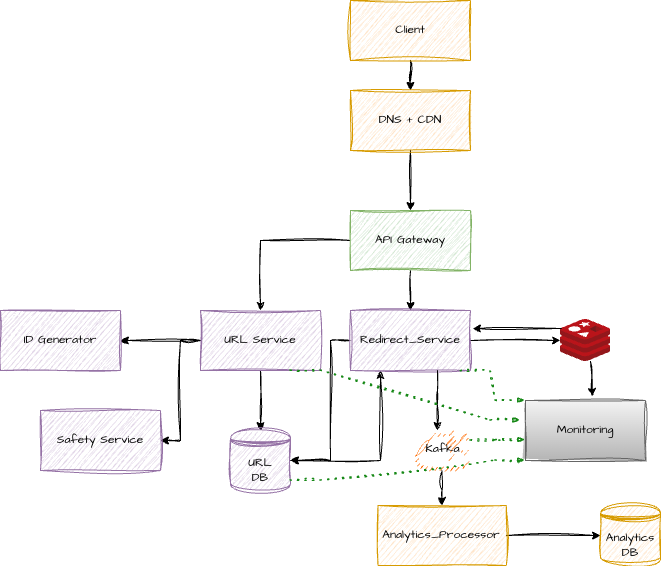

The diagram above was exported from draw.io. Its source (the exported page's mxGraphModel, read from the mxfile embedded in the PNG):
<mxGraphModel dx="976" dy="633" grid="1" gridSize="10" guides="1" tooltips="1" connect="1" arrows="1" fold="1" page="1" pageScale="1" pageWidth="827" pageHeight="1169" math="0" shadow="0">
  <root>
    <mxCell id="0" />
    <mxCell id="1" parent="0" />
    <mxCell id="1sSDBduSB7F5OEAT8YrU-3" edge="1" parent="1" source="1sSDBduSB7F5OEAT8YrU-1" style="edgeStyle=orthogonalEdgeStyle;rounded=0;sketch=1;hachureGap=4;jiggle=2;curveFitting=1;orthogonalLoop=1;jettySize=auto;html=1;fontFamily=Architects Daughter;fontSource=https%3A%2F%2Ffonts.googleapis.com%2Fcss%3Ffamily%3DArchitects%2BDaughter;" target="1sSDBduSB7F5OEAT8YrU-2" value="">
      <mxGeometry relative="1" as="geometry" />
    </mxCell>
    <mxCell id="1sSDBduSB7F5OEAT8YrU-1" parent="1" style="rounded=0;whiteSpace=wrap;html=1;sketch=1;hachureGap=4;jiggle=2;curveFitting=1;fontFamily=Architects Daughter;fontSource=https%3A%2F%2Ffonts.googleapis.com%2Fcss%3Ffamily%3DArchitects%2BDaughter;fillColor=#ffe6cc;strokeColor=#d79b00;" value="Client" vertex="1">
      <mxGeometry height="60" width="120" x="390" y="50" as="geometry" />
    </mxCell>
    <mxCell id="1sSDBduSB7F5OEAT8YrU-5" edge="1" parent="1" source="1sSDBduSB7F5OEAT8YrU-2" style="edgeStyle=orthogonalEdgeStyle;rounded=0;sketch=1;hachureGap=4;jiggle=2;curveFitting=1;orthogonalLoop=1;jettySize=auto;html=1;fontFamily=Architects Daughter;fontSource=https%3A%2F%2Ffonts.googleapis.com%2Fcss%3Ffamily%3DArchitects%2BDaughter;" target="1sSDBduSB7F5OEAT8YrU-4" value="">
      <mxGeometry relative="1" as="geometry" />
    </mxCell>
    <mxCell id="1sSDBduSB7F5OEAT8YrU-2" parent="1" style="rounded=0;whiteSpace=wrap;html=1;sketch=1;hachureGap=4;jiggle=2;curveFitting=1;fontFamily=Architects Daughter;fontSource=https%3A%2F%2Ffonts.googleapis.com%2Fcss%3Ffamily%3DArchitects%2BDaughter;fillColor=#ffe6cc;strokeColor=#d79b00;" value="DNS + CDN" vertex="1">
      <mxGeometry height="60" width="120" x="390" y="140" as="geometry" />
    </mxCell>
    <mxCell id="1sSDBduSB7F5OEAT8YrU-14" edge="1" parent="1" source="1sSDBduSB7F5OEAT8YrU-4" style="edgeStyle=orthogonalEdgeStyle;rounded=0;sketch=1;hachureGap=4;jiggle=2;curveFitting=1;orthogonalLoop=1;jettySize=auto;html=1;entryX=0.5;entryY=0;entryDx=0;entryDy=0;fontFamily=Architects Daughter;fontSource=https%3A%2F%2Ffonts.googleapis.com%2Fcss%3Ffamily%3DArchitects%2BDaughter;" target="1sSDBduSB7F5OEAT8YrU-6">
      <mxGeometry relative="1" as="geometry" />
    </mxCell>
    <mxCell id="1sSDBduSB7F5OEAT8YrU-16" edge="1" parent="1" source="1sSDBduSB7F5OEAT8YrU-4" style="edgeStyle=orthogonalEdgeStyle;rounded=0;sketch=1;hachureGap=4;jiggle=2;curveFitting=1;orthogonalLoop=1;jettySize=auto;html=1;fontFamily=Architects Daughter;fontSource=https%3A%2F%2Ffonts.googleapis.com%2Fcss%3Ffamily%3DArchitects%2BDaughter;" target="1sSDBduSB7F5OEAT8YrU-15" value="">
      <mxGeometry relative="1" as="geometry" />
    </mxCell>
    <mxCell id="1sSDBduSB7F5OEAT8YrU-4" parent="1" style="rounded=0;whiteSpace=wrap;html=1;sketch=1;hachureGap=4;jiggle=2;curveFitting=1;fontFamily=Architects Daughter;fontSource=https%3A%2F%2Ffonts.googleapis.com%2Fcss%3Ffamily%3DArchitects%2BDaughter;fillColor=#d5e8d4;strokeColor=#82b366;" value="API Gateway" vertex="1">
      <mxGeometry height="60" width="120" x="390" y="260" as="geometry" />
    </mxCell>
    <mxCell id="1sSDBduSB7F5OEAT8YrU-11" edge="1" parent="1" source="1sSDBduSB7F5OEAT8YrU-6" style="edgeStyle=orthogonalEdgeStyle;rounded=0;sketch=1;hachureGap=4;jiggle=2;curveFitting=1;orthogonalLoop=1;jettySize=auto;html=1;fontFamily=Architects Daughter;fontSource=https%3A%2F%2Ffonts.googleapis.com%2Fcss%3Ffamily%3DArchitects%2BDaughter;" target="1sSDBduSB7F5OEAT8YrU-7" value="">
      <mxGeometry relative="1" as="geometry" />
    </mxCell>
    <mxCell id="1sSDBduSB7F5OEAT8YrU-12" edge="1" parent="1" source="1sSDBduSB7F5OEAT8YrU-6" style="edgeStyle=orthogonalEdgeStyle;rounded=0;sketch=1;hachureGap=4;jiggle=2;curveFitting=1;orthogonalLoop=1;jettySize=auto;html=1;fontFamily=Architects Daughter;fontSource=https%3A%2F%2Ffonts.googleapis.com%2Fcss%3Ffamily%3DArchitects%2BDaughter;" target="1sSDBduSB7F5OEAT8YrU-10" value="">
      <mxGeometry relative="1" as="geometry" />
    </mxCell>
    <mxCell id="1sSDBduSB7F5OEAT8YrU-13" edge="1" parent="1" source="1sSDBduSB7F5OEAT8YrU-6" style="edgeStyle=orthogonalEdgeStyle;rounded=0;sketch=1;hachureGap=4;jiggle=2;curveFitting=1;orthogonalLoop=1;jettySize=auto;html=1;entryX=1;entryY=0.5;entryDx=0;entryDy=0;fontFamily=Architects Daughter;fontSource=https%3A%2F%2Ffonts.googleapis.com%2Fcss%3Ffamily%3DArchitects%2BDaughter;" target="1sSDBduSB7F5OEAT8YrU-8">
      <mxGeometry relative="1" as="geometry" />
    </mxCell>
    <mxCell id="1sSDBduSB7F5OEAT8YrU-6" parent="1" style="rounded=0;whiteSpace=wrap;html=1;sketch=1;hachureGap=4;jiggle=2;curveFitting=1;fontFamily=Architects Daughter;fontSource=https%3A%2F%2Ffonts.googleapis.com%2Fcss%3Ffamily%3DArchitects%2BDaughter;fillColor=#e1d5e7;strokeColor=#9673a6;" value="URL Service" vertex="1">
      <mxGeometry height="60" width="120" x="240" y="360" as="geometry" />
    </mxCell>
    <mxCell id="1sSDBduSB7F5OEAT8YrU-7" parent="1" style="rounded=0;whiteSpace=wrap;html=1;sketch=1;hachureGap=4;jiggle=2;curveFitting=1;fontFamily=Architects Daughter;fontSource=https%3A%2F%2Ffonts.googleapis.com%2Fcss%3Ffamily%3DArchitects%2BDaughter;fillColor=#e1d5e7;strokeColor=#9673a6;" value="ID Generator" vertex="1">
      <mxGeometry height="60" width="120" x="40" y="360" as="geometry" />
    </mxCell>
    <mxCell id="1sSDBduSB7F5OEAT8YrU-8" parent="1" style="rounded=0;whiteSpace=wrap;html=1;sketch=1;hachureGap=4;jiggle=2;curveFitting=1;fontFamily=Architects Daughter;fontSource=https%3A%2F%2Ffonts.googleapis.com%2Fcss%3Ffamily%3DArchitects%2BDaughter;fillColor=#e1d5e7;strokeColor=#9673a6;" value="Safety Service" vertex="1">
      <mxGeometry height="60" width="120" x="80" y="460" as="geometry" />
    </mxCell>
    <mxCell id="1sSDBduSB7F5OEAT8YrU-18" edge="1" parent="1" source="1sSDBduSB7F5OEAT8YrU-10" style="edgeStyle=orthogonalEdgeStyle;rounded=0;sketch=1;hachureGap=4;jiggle=2;curveFitting=1;orthogonalLoop=1;jettySize=auto;html=1;fontFamily=Architects Daughter;fontSource=https%3A%2F%2Ffonts.googleapis.com%2Fcss%3Ffamily%3DArchitects%2BDaughter;" target="1sSDBduSB7F5OEAT8YrU-15">
      <mxGeometry relative="1" as="geometry">
        <Array as="points">
          <mxPoint x="420" y="510" />
        </Array>
      </mxGeometry>
    </mxCell>
    <mxCell id="1sSDBduSB7F5OEAT8YrU-10" parent="1" style="shape=datastore;whiteSpace=wrap;html=1;sketch=1;hachureGap=4;jiggle=2;curveFitting=1;fontFamily=Architects Daughter;fontSource=https%3A%2F%2Ffonts.googleapis.com%2Fcss%3Ffamily%3DArchitects%2BDaughter;fillColor=#e1d5e7;strokeColor=#9673a6;" value="URL&lt;div&gt;DB&lt;/div&gt;" vertex="1">
      <mxGeometry height="60" width="60" x="270" y="480" as="geometry" />
    </mxCell>
    <mxCell id="1sSDBduSB7F5OEAT8YrU-17" edge="1" parent="1" source="1sSDBduSB7F5OEAT8YrU-15" style="edgeStyle=orthogonalEdgeStyle;rounded=0;sketch=1;hachureGap=4;jiggle=2;curveFitting=1;orthogonalLoop=1;jettySize=auto;html=1;entryX=1;entryY=0.5;entryDx=0;entryDy=0;fontFamily=Architects Daughter;fontSource=https%3A%2F%2Ffonts.googleapis.com%2Fcss%3Ffamily%3DArchitects%2BDaughter;" target="1sSDBduSB7F5OEAT8YrU-10">
      <mxGeometry relative="1" as="geometry">
        <Array as="points">
          <mxPoint x="370" y="390" />
          <mxPoint x="370" y="510" />
        </Array>
      </mxGeometry>
    </mxCell>
    <mxCell id="1sSDBduSB7F5OEAT8YrU-20" edge="1" parent="1" source="1sSDBduSB7F5OEAT8YrU-15" style="edgeStyle=orthogonalEdgeStyle;rounded=0;sketch=1;hachureGap=4;jiggle=2;curveFitting=1;orthogonalLoop=1;jettySize=auto;html=1;fontFamily=Architects Daughter;fontSource=https%3A%2F%2Ffonts.googleapis.com%2Fcss%3Ffamily%3DArchitects%2BDaughter;" target="1sSDBduSB7F5OEAT8YrU-19">
      <mxGeometry relative="1" as="geometry" />
    </mxCell>
    <mxCell id="1sSDBduSB7F5OEAT8YrU-15" parent="1" style="rounded=0;whiteSpace=wrap;html=1;sketch=1;hachureGap=4;jiggle=2;curveFitting=1;fontFamily=Architects Daughter;fontSource=https%3A%2F%2Ffonts.googleapis.com%2Fcss%3Ffamily%3DArchitects%2BDaughter;fillColor=#e1d5e7;strokeColor=#9673a6;" value="Redirect_Service" vertex="1">
      <mxGeometry height="60" width="120" x="390" y="360" as="geometry" />
    </mxCell>
    <mxCell id="1sSDBduSB7F5OEAT8YrU-19" parent="1" style="image;sketch=0;aspect=fixed;html=1;points=[];align=center;fontSize=12;image=img/lib/mscae/Cache_Redis_Product.svg;hachureGap=4;jiggle=2;curveFitting=1;fontFamily=Architects Daughter;fontSource=https%3A%2F%2Ffonts.googleapis.com%2Fcss%3Ffamily%3DArchitects%2BDaughter;" value="" vertex="1">
      <mxGeometry height="42" width="50" x="600" y="369" as="geometry" />
    </mxCell>
    <mxCell id="1sSDBduSB7F5OEAT8YrU-27" edge="1" parent="1" source="1sSDBduSB7F5OEAT8YrU-22" style="edgeStyle=orthogonalEdgeStyle;rounded=0;sketch=1;hachureGap=4;jiggle=2;curveFitting=1;orthogonalLoop=1;jettySize=auto;html=1;fontFamily=Architects Daughter;fontSource=https%3A%2F%2Ffonts.googleapis.com%2Fcss%3Ffamily%3DArchitects%2BDaughter;" target="1sSDBduSB7F5OEAT8YrU-23" value="">
      <mxGeometry relative="1" as="geometry" />
    </mxCell>
    <mxCell id="1sSDBduSB7F5OEAT8YrU-22" parent="1" style="points=[];aspect=fixed;html=1;align=center;shadow=0;dashed=0;fillColor=#FF6A00;strokeColor=none;shape=mxgraph.alibaba_cloud.kafka;sketch=1;hachureGap=4;jiggle=2;curveFitting=1;fontFamily=Architects Daughter;fontSource=https%3A%2F%2Ffonts.googleapis.com%2Fcss%3Ffamily%3DArchitects%2BDaughter;" value="Kafka" vertex="1">
      <mxGeometry height="42" width="56.699999999999996" x="453.3" y="478" as="geometry" />
    </mxCell>
    <mxCell id="1sSDBduSB7F5OEAT8YrU-25" edge="1" parent="1" source="1sSDBduSB7F5OEAT8YrU-23" style="edgeStyle=orthogonalEdgeStyle;rounded=0;sketch=1;hachureGap=4;jiggle=2;curveFitting=1;orthogonalLoop=1;jettySize=auto;html=1;fontFamily=Architects Daughter;fontSource=https%3A%2F%2Ffonts.googleapis.com%2Fcss%3Ffamily%3DArchitects%2BDaughter;" target="1sSDBduSB7F5OEAT8YrU-24" value="">
      <mxGeometry relative="1" as="geometry" />
    </mxCell>
    <mxCell id="1sSDBduSB7F5OEAT8YrU-23" parent="1" style="rounded=0;whiteSpace=wrap;html=1;sketch=1;hachureGap=4;jiggle=2;curveFitting=1;fontFamily=Architects Daughter;fontSource=https%3A%2F%2Ffonts.googleapis.com%2Fcss%3Ffamily%3DArchitects%2BDaughter;fillColor=#ffe6cc;strokeColor=#d79b00;" value="Analytics_Processor" vertex="1">
      <mxGeometry height="60" width="128.35" x="417.46999999999997" y="555" as="geometry" />
    </mxCell>
    <mxCell id="1sSDBduSB7F5OEAT8YrU-24" parent="1" style="shape=datastore;whiteSpace=wrap;html=1;sketch=1;hachureGap=4;jiggle=2;curveFitting=1;fontFamily=Architects Daughter;fontSource=https%3A%2F%2Ffonts.googleapis.com%2Fcss%3Ffamily%3DArchitects%2BDaughter;fillColor=#ffe6cc;strokeColor=#d79b00;" value="Analytics&lt;div&gt;DB&lt;/div&gt;" vertex="1">
      <mxGeometry height="60" width="60" x="640" y="555" as="geometry" />
    </mxCell>
    <mxCell id="1sSDBduSB7F5OEAT8YrU-26" edge="1" parent="1" source="1sSDBduSB7F5OEAT8YrU-15" style="edgeStyle=orthogonalEdgeStyle;rounded=0;sketch=1;hachureGap=4;jiggle=2;curveFitting=1;orthogonalLoop=1;jettySize=auto;html=1;entryX=0.418;entryY=0.048;entryDx=0;entryDy=0;entryPerimeter=0;fontFamily=Architects Daughter;fontSource=https%3A%2F%2Ffonts.googleapis.com%2Fcss%3Ffamily%3DArchitects%2BDaughter;" target="1sSDBduSB7F5OEAT8YrU-22">
      <mxGeometry relative="1" as="geometry">
        <Array as="points">
          <mxPoint x="477" y="440" />
          <mxPoint x="477" y="440" />
        </Array>
      </mxGeometry>
    </mxCell>
    <mxCell id="1sSDBduSB7F5OEAT8YrU-28" parent="1" style="rounded=0;whiteSpace=wrap;html=1;sketch=1;hachureGap=4;jiggle=2;curveFitting=1;fontFamily=Architects Daughter;fontSource=https%3A%2F%2Ffonts.googleapis.com%2Fcss%3Ffamily%3DArchitects%2BDaughter;fillColor=#f5f5f5;gradientColor=#b3b3b3;strokeColor=#666666;" value="Monitoring" vertex="1">
      <mxGeometry height="60" width="120" x="565" y="450" as="geometry" />
    </mxCell>
    <mxCell id="1sSDBduSB7F5OEAT8YrU-32" edge="1" parent="1" source="1sSDBduSB7F5OEAT8YrU-6" style="endArrow=blockThin;html=1;strokeColor=#188918;bendable=1;rounded=0;endFill=1;endSize=4;edgeStyle=entityRelationEdgeStyle;startArrow=none;startFill=0;startSize=4;jumpStyle=none;jumpSize=0;targetPerimeterSpacing=15;dashed=1;strokeWidth=1.5;dashPattern=1 4;sketch=1;hachureGap=4;jiggle=2;curveFitting=1;fontFamily=Architects Daughter;fontSource=https%3A%2F%2Ffonts.googleapis.com%2Fcss%3Ffamily%3DArchitects%2BDaughter;exitX=0.75;exitY=1;exitDx=0;exitDy=0;" value="">
      <mxGeometry height="50" relative="1" width="50" as="geometry">
        <mxPoint x="350" y="440" as="sourcePoint" />
        <mxPoint x="560" y="470" as="targetPoint" />
      </mxGeometry>
    </mxCell>
    <mxCell id="1sSDBduSB7F5OEAT8YrU-33" edge="1" parent="1" source="1sSDBduSB7F5OEAT8YrU-10" style="endArrow=blockThin;html=1;strokeColor=#188918;bendable=1;rounded=0;endFill=1;endSize=4;edgeStyle=entityRelationEdgeStyle;startArrow=none;startFill=0;startSize=4;jumpStyle=none;jumpSize=0;targetPerimeterSpacing=15;dashed=1;strokeWidth=1.5;dashPattern=1 4;sketch=1;hachureGap=4;jiggle=2;curveFitting=1;fontFamily=Architects Daughter;fontSource=https%3A%2F%2Ffonts.googleapis.com%2Fcss%3Ffamily%3DArchitects%2BDaughter;exitX=1;exitY=0.833;exitDx=0;exitDy=0;exitPerimeter=0;entryX=0;entryY=1;entryDx=0;entryDy=0;" target="1sSDBduSB7F5OEAT8YrU-28" value="">
      <mxGeometry height="50" relative="1" width="50" as="geometry">
        <mxPoint x="230" y="480" as="sourcePoint" />
        <mxPoint x="560" y="520" as="targetPoint" />
      </mxGeometry>
    </mxCell>
    <mxCell id="tL8yT8bO-hHiYKh3RKTe-1" edge="1" parent="1" source="1sSDBduSB7F5OEAT8YrU-19" style="endArrow=classic;html=1;rounded=0;sketch=1;hachureGap=4;jiggle=2;curveFitting=1;fontFamily=Architects Daughter;fontSource=https%3A%2F%2Ffonts.googleapis.com%2Fcss%3Ffamily%3DArchitects%2BDaughter;exitX=0.02;exitY=0.214;exitDx=0;exitDy=0;exitPerimeter=0;" value="">
      <mxGeometry height="50" relative="1" width="50" as="geometry">
        <mxPoint x="280" y="440" as="sourcePoint" />
        <mxPoint x="512" y="378" as="targetPoint" />
      </mxGeometry>
    </mxCell>
    <mxCell id="tL8yT8bO-hHiYKh3RKTe-3" edge="1" parent="1" style="endArrow=blockThin;html=1;strokeColor=#188918;bendable=1;rounded=0;endFill=1;endSize=4;edgeStyle=entityRelationEdgeStyle;startArrow=none;startFill=0;startSize=4;jumpStyle=none;jumpSize=0;targetPerimeterSpacing=15;dashed=1;strokeWidth=1.5;dashPattern=1 4;sketch=1;hachureGap=4;jiggle=2;curveFitting=1;fontFamily=Architects Daughter;fontSource=https%3A%2F%2Ffonts.googleapis.com%2Fcss%3Ffamily%3DArchitects%2BDaughter;" value="">
      <mxGeometry height="50" relative="1" width="50" as="geometry">
        <mxPoint x="510" y="490" as="sourcePoint" />
        <mxPoint x="565" y="489.5" as="targetPoint" />
      </mxGeometry>
    </mxCell>
    <mxCell id="tL8yT8bO-hHiYKh3RKTe-4" edge="1" parent="1" style="endArrow=blockThin;html=1;strokeColor=#188918;bendable=1;rounded=0;endFill=1;endSize=4;edgeStyle=entityRelationEdgeStyle;startArrow=none;startFill=0;startSize=4;jumpStyle=none;jumpSize=0;targetPerimeterSpacing=15;dashed=1;strokeWidth=1.5;dashPattern=1 4;sketch=1;hachureGap=4;jiggle=2;curveFitting=1;fontFamily=Architects Daughter;fontSource=https%3A%2F%2Ffonts.googleapis.com%2Fcss%3Ffamily%3DArchitects%2BDaughter;entryX=0;entryY=0;entryDx=0;entryDy=0;" target="1sSDBduSB7F5OEAT8YrU-28" value="">
      <mxGeometry height="50" relative="1" width="50" as="geometry">
        <mxPoint x="500" y="420.5" as="sourcePoint" />
        <mxPoint x="555" y="420" as="targetPoint" />
      </mxGeometry>
    </mxCell>
    <mxCell id="tL8yT8bO-hHiYKh3RKTe-6" edge="1" parent="1" style="endArrow=classic;html=1;rounded=0;sketch=1;hachureGap=4;jiggle=2;curveFitting=1;fontFamily=Architects Daughter;fontSource=https%3A%2F%2Ffonts.googleapis.com%2Fcss%3Ffamily%3DArchitects%2BDaughter;entryX=0.558;entryY=-0.067;entryDx=0;entryDy=0;entryPerimeter=0;" target="1sSDBduSB7F5OEAT8YrU-28" value="">
      <mxGeometry height="50" relative="1" width="50" as="geometry">
        <mxPoint x="630" y="411" as="sourcePoint" />
        <mxPoint x="680" y="361" as="targetPoint" />
      </mxGeometry>
    </mxCell>
  </root>
</mxGraphModel>